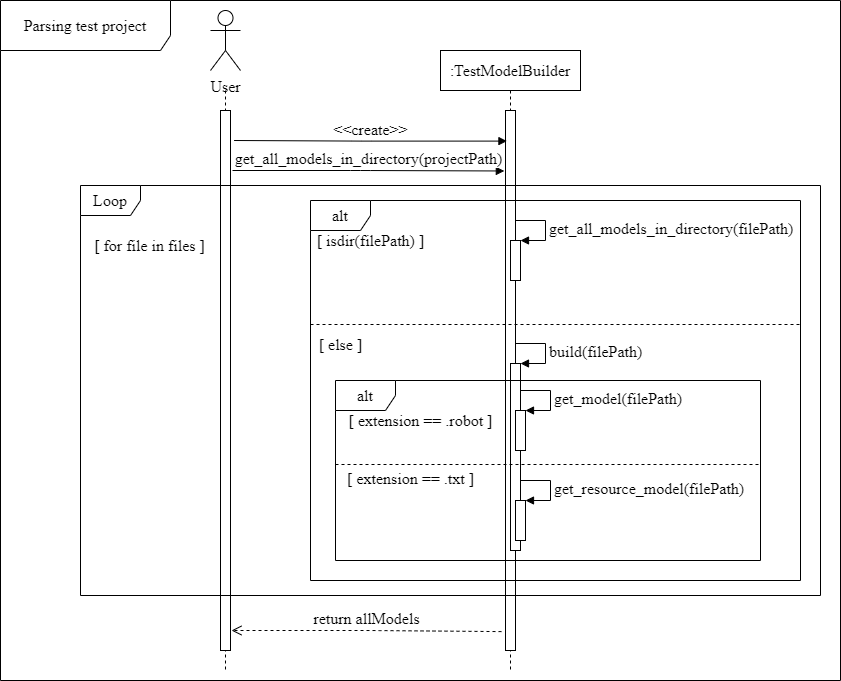

The diagram above was exported from draw.io. Its source (the exported page's mxGraphModel, read from the mxfile embedded in the PNG):
<mxGraphModel dx="1422" dy="706" grid="1" gridSize="10" guides="1" tooltips="1" connect="1" arrows="1" fold="1" page="1" pageScale="1" pageWidth="1169" pageHeight="827" math="0" shadow="0">
  <root>
    <mxCell id="0" />
    <mxCell id="1" parent="0" />
    <mxCell id="W-Dm5si8PgvVEHBqVyS4-28" value="Parsing test project" style="shape=umlFrame;whiteSpace=wrap;html=1;fontFamily=Times New Roman;fontSize=16;width=170;height=50;" parent="1" vertex="1">
      <mxGeometry x="120" y="70" width="840" height="680" as="geometry" />
    </mxCell>
    <mxCell id="W-Dm5si8PgvVEHBqVyS4-2" style="edgeStyle=orthogonalEdgeStyle;rounded=0;orthogonalLoop=1;jettySize=auto;html=1;dashed=1;endArrow=none;endFill=0;fontFamily=Times New Roman;fontSize=16;" parent="1" edge="1">
      <mxGeometry relative="1" as="geometry">
        <mxPoint x="345" y="740" as="targetPoint" />
        <mxPoint x="345" y="160" as="sourcePoint" />
      </mxGeometry>
    </mxCell>
    <mxCell id="W-Dm5si8PgvVEHBqVyS4-1" value="User" style="shape=umlActor;verticalLabelPosition=bottom;verticalAlign=top;html=1;fontFamily=Times New Roman;fontSize=16;" parent="1" vertex="1">
      <mxGeometry x="330" y="80" width="30" height="60" as="geometry" />
    </mxCell>
    <mxCell id="W-Dm5si8PgvVEHBqVyS4-3" value=":TestModelBuilder" style="shape=umlLifeline;perimeter=lifelinePerimeter;whiteSpace=wrap;html=1;container=1;collapsible=0;recursiveResize=0;outlineConnect=0;fontFamily=Times New Roman;fontSize=16;" parent="1" vertex="1">
      <mxGeometry x="560" y="120" width="140" height="620" as="geometry" />
    </mxCell>
    <mxCell id="W-Dm5si8PgvVEHBqVyS4-4" value="" style="html=1;points=[];perimeter=orthogonalPerimeter;fontFamily=Times New Roman;fontSize=16;" parent="1" vertex="1">
      <mxGeometry x="340" y="180" width="10" height="540" as="geometry" />
    </mxCell>
    <mxCell id="W-Dm5si8PgvVEHBqVyS4-5" value="" style="html=1;points=[];perimeter=orthogonalPerimeter;fontFamily=Times New Roman;fontSize=16;" parent="1" vertex="1">
      <mxGeometry x="625" y="180" width="10" height="540" as="geometry" />
    </mxCell>
    <mxCell id="W-Dm5si8PgvVEHBqVyS4-6" value="get_all_models_in_directory(projectPath)" style="html=1;verticalAlign=bottom;endArrow=block;fontFamily=Times New Roman;fontSize=16;entryX=-0.117;entryY=0.112;entryDx=0;entryDy=0;entryPerimeter=0;" parent="1" target="W-Dm5si8PgvVEHBqVyS4-5" edge="1">
      <mxGeometry width="80" relative="1" as="geometry">
        <mxPoint x="352" y="240" as="sourcePoint" />
        <mxPoint x="602" y="240" as="targetPoint" />
        <Array as="points">
          <mxPoint x="480" y="240" />
        </Array>
      </mxGeometry>
    </mxCell>
    <mxCell id="W-Dm5si8PgvVEHBqVyS4-10" value="" style="group;fontFamily=Times New Roman;fontSize=16;" parent="1" vertex="1" connectable="0">
      <mxGeometry x="200" y="255" width="740" height="410" as="geometry" />
    </mxCell>
    <mxCell id="W-Dm5si8PgvVEHBqVyS4-7" value="Loop" style="shape=umlFrame;whiteSpace=wrap;html=1;fontFamily=Times New Roman;fontSize=16;" parent="W-Dm5si8PgvVEHBqVyS4-10" vertex="1">
      <mxGeometry width="740" height="409.99999999999994" as="geometry" />
    </mxCell>
    <mxCell id="W-Dm5si8PgvVEHBqVyS4-9" value="[ for file in files ]" style="text;html=1;align=center;verticalAlign=middle;resizable=0;points=[];autosize=1;strokeColor=none;fontFamily=Times New Roman;fontSize=16;" parent="W-Dm5si8PgvVEHBqVyS4-10" vertex="1">
      <mxGeometry x="4.351175993511761" y="50" width="130" height="20" as="geometry" />
    </mxCell>
    <mxCell id="W-Dm5si8PgvVEHBqVyS4-11" value="alt" style="shape=umlFrame;whiteSpace=wrap;html=1;fontFamily=Times New Roman;fontSize=16;" parent="1" vertex="1">
      <mxGeometry x="430" y="270" width="490" height="380" as="geometry" />
    </mxCell>
    <mxCell id="W-Dm5si8PgvVEHBqVyS4-12" value="[ isdir(filePath) ]" style="text;html=1;align=center;verticalAlign=middle;resizable=0;points=[];autosize=1;strokeColor=none;fontFamily=Times New Roman;fontSize=16;" parent="1" vertex="1">
      <mxGeometry x="430" y="300" width="120" height="20" as="geometry" />
    </mxCell>
    <mxCell id="W-Dm5si8PgvVEHBqVyS4-13" value="" style="html=1;points=[];perimeter=orthogonalPerimeter;fontFamily=Times New Roman;fontSize=16;" parent="1" vertex="1">
      <mxGeometry x="630" y="310" width="10" height="40" as="geometry" />
    </mxCell>
    <mxCell id="W-Dm5si8PgvVEHBqVyS4-14" value="get_all_models_in_directory(filePath)" style="edgeStyle=orthogonalEdgeStyle;html=1;align=left;spacingLeft=2;endArrow=block;rounded=0;entryX=1;entryY=0;fontFamily=Times New Roman;fontSize=16;" parent="1" target="W-Dm5si8PgvVEHBqVyS4-13" edge="1">
      <mxGeometry relative="1" as="geometry">
        <mxPoint x="635" y="290" as="sourcePoint" />
        <Array as="points">
          <mxPoint x="665" y="290" />
        </Array>
      </mxGeometry>
    </mxCell>
    <mxCell id="W-Dm5si8PgvVEHBqVyS4-15" value="" style="html=1;points=[];perimeter=orthogonalPerimeter;fontFamily=Times New Roman;fontSize=16;" parent="1" vertex="1">
      <mxGeometry x="630" y="433" width="10" height="187" as="geometry" />
    </mxCell>
    <mxCell id="W-Dm5si8PgvVEHBqVyS4-16" value="build(filePath)" style="edgeStyle=orthogonalEdgeStyle;html=1;align=left;spacingLeft=2;endArrow=block;rounded=0;entryX=1;entryY=0;fontFamily=Times New Roman;fontSize=16;" parent="1" target="W-Dm5si8PgvVEHBqVyS4-15" edge="1">
      <mxGeometry relative="1" as="geometry">
        <mxPoint x="635" y="413" as="sourcePoint" />
        <Array as="points">
          <mxPoint x="665" y="413" />
        </Array>
      </mxGeometry>
    </mxCell>
    <mxCell id="W-Dm5si8PgvVEHBqVyS4-17" value="" style="html=1;points=[];perimeter=orthogonalPerimeter;fontFamily=Times New Roman;fontSize=16;" parent="1" vertex="1">
      <mxGeometry x="635" y="480" width="10" height="40" as="geometry" />
    </mxCell>
    <mxCell id="W-Dm5si8PgvVEHBqVyS4-18" value="get_model(filePath)" style="edgeStyle=orthogonalEdgeStyle;html=1;align=left;spacingLeft=2;endArrow=block;rounded=0;entryX=1;entryY=0;fontFamily=Times New Roman;fontSize=16;" parent="1" target="W-Dm5si8PgvVEHBqVyS4-17" edge="1">
      <mxGeometry relative="1" as="geometry">
        <mxPoint x="640" y="460" as="sourcePoint" />
        <Array as="points">
          <mxPoint x="670" y="460" />
        </Array>
      </mxGeometry>
    </mxCell>
    <mxCell id="W-Dm5si8PgvVEHBqVyS4-19" value="" style="html=1;points=[];perimeter=orthogonalPerimeter;fontFamily=Times New Roman;fontSize=16;" parent="1" vertex="1">
      <mxGeometry x="635" y="570" width="10" height="40" as="geometry" />
    </mxCell>
    <mxCell id="W-Dm5si8PgvVEHBqVyS4-20" value="get_resource_model(filePath)" style="edgeStyle=orthogonalEdgeStyle;html=1;align=left;spacingLeft=2;endArrow=block;rounded=0;entryX=1;entryY=0;fontFamily=Times New Roman;fontSize=16;" parent="1" target="W-Dm5si8PgvVEHBqVyS4-19" edge="1">
      <mxGeometry relative="1" as="geometry">
        <mxPoint x="640" y="550.0000000000001" as="sourcePoint" />
        <Array as="points">
          <mxPoint x="670" y="550" />
        </Array>
      </mxGeometry>
    </mxCell>
    <mxCell id="W-Dm5si8PgvVEHBqVyS4-21" value="alt" style="shape=umlFrame;whiteSpace=wrap;html=1;fontFamily=Times New Roman;fontSize=16;" parent="1" vertex="1">
      <mxGeometry x="455" y="450" width="425" height="180" as="geometry" />
    </mxCell>
    <mxCell id="W-Dm5si8PgvVEHBqVyS4-22" value="[ extension == .robot ]" style="text;html=1;align=center;verticalAlign=middle;resizable=0;points=[];autosize=1;strokeColor=none;fontFamily=Times New Roman;fontSize=16;" parent="1" vertex="1">
      <mxGeometry x="460" y="480" width="160" height="20" as="geometry" />
    </mxCell>
    <mxCell id="W-Dm5si8PgvVEHBqVyS4-23" value="" style="line;strokeWidth=1;fillColor=none;align=left;verticalAlign=middle;spacingTop=-1;spacingLeft=3;spacingRight=3;rotatable=0;labelPosition=right;points=[];portConstraint=eastwest;dashed=1;fontFamily=Times New Roman;fontSize=16;" parent="1" vertex="1">
      <mxGeometry x="455" y="530" width="425" height="8" as="geometry" />
    </mxCell>
    <mxCell id="W-Dm5si8PgvVEHBqVyS4-24" value="[ extension == .txt ]" style="text;html=1;align=center;verticalAlign=middle;resizable=0;points=[];autosize=1;strokeColor=none;fontFamily=Times New Roman;fontSize=16;" parent="1" vertex="1">
      <mxGeometry x="460" y="538" width="140" height="20" as="geometry" />
    </mxCell>
    <mxCell id="W-Dm5si8PgvVEHBqVyS4-25" value="" style="line;strokeWidth=1;fillColor=none;align=left;verticalAlign=middle;spacingTop=-1;spacingLeft=3;spacingRight=3;rotatable=0;labelPosition=right;points=[];portConstraint=eastwest;dashed=1;fontFamily=Times New Roman;fontSize=16;" parent="1" vertex="1">
      <mxGeometry x="430" y="390" width="490" height="8" as="geometry" />
    </mxCell>
    <mxCell id="W-Dm5si8PgvVEHBqVyS4-26" value="[ else ]" style="text;html=1;align=center;verticalAlign=middle;resizable=0;points=[];autosize=1;strokeColor=none;fontFamily=Times New Roman;fontSize=16;" parent="1" vertex="1">
      <mxGeometry x="430" y="404" width="60" height="20" as="geometry" />
    </mxCell>
    <mxCell id="W-Dm5si8PgvVEHBqVyS4-27" value="return allModels" style="html=1;verticalAlign=bottom;endArrow=open;dashed=1;endSize=8;fontFamily=Times New Roman;fontSize=16;exitX=-0.4;exitY=0.965;exitDx=0;exitDy=0;exitPerimeter=0;" parent="1" edge="1" source="W-Dm5si8PgvVEHBqVyS4-5">
      <mxGeometry relative="1" as="geometry">
        <mxPoint x="620" y="720" as="sourcePoint" />
        <mxPoint x="351" y="700" as="targetPoint" />
        <Array as="points">
          <mxPoint x="490" y="700" />
        </Array>
      </mxGeometry>
    </mxCell>
    <mxCell id="t6ieq0NPaKeQxzBrjoju-1" value="&amp;lt;&amp;lt;create&amp;gt;&amp;gt;" style="html=1;verticalAlign=bottom;endArrow=block;exitX=1.214;exitY=0.099;exitDx=0;exitDy=0;exitPerimeter=0;fontFamily=Times New Roman;fontSize=16;entryX=0;entryY=0.1;entryDx=0;entryDy=0;entryPerimeter=0;" parent="1" edge="1">
      <mxGeometry width="80" relative="1" as="geometry">
        <mxPoint x="353.5700000000001" y="209.99999999999997" as="sourcePoint" />
        <mxPoint x="626.43" y="210.6" as="targetPoint" />
        <Array as="points">
          <mxPoint x="481.43" y="210.6" />
        </Array>
      </mxGeometry>
    </mxCell>
  </root>
</mxGraphModel>